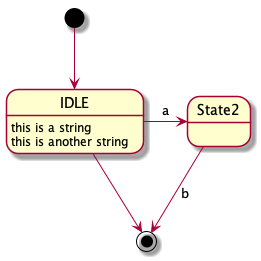

The diagram above was rendered by PlantUML. Its source (embedded in the PNG):
@startuml

[*] --> IDLE
IDLE --> [*]
IDLE : this is a string
IDLE : this is another string

IDLE -> State2 : a
State2 --> [*] : b

@enduml